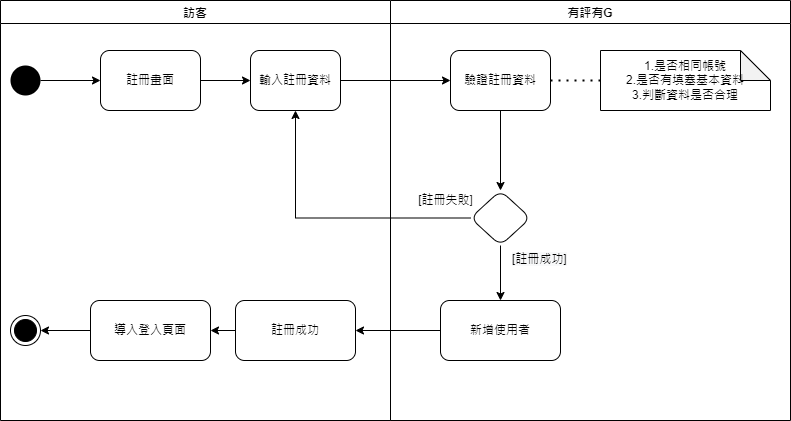

The diagram above was exported from draw.io. Its source (the exported page's mxGraphModel, read from the mxfile embedded in the PNG):
<mxGraphModel dx="636" dy="631" grid="1" gridSize="10" guides="1" tooltips="1" connect="1" arrows="1" fold="1" page="1" pageScale="1" pageWidth="827" pageHeight="1169" math="0" shadow="0">
  <root>
    <mxCell id="WIyWlLk6GJQsqaUBKTNV-0" />
    <mxCell id="WIyWlLk6GJQsqaUBKTNV-1" parent="WIyWlLk6GJQsqaUBKTNV-0" />
    <mxCell id="ZCyU2qxYq9fKoXEdN0Z2-2" style="edgeStyle=orthogonalEdgeStyle;rounded=0;orthogonalLoop=1;jettySize=auto;html=1;entryX=0;entryY=0.5;entryDx=0;entryDy=0;" edge="1" parent="WIyWlLk6GJQsqaUBKTNV-1" source="ZCyU2qxYq9fKoXEdN0Z2-0" target="ZCyU2qxYq9fKoXEdN0Z2-1">
      <mxGeometry relative="1" as="geometry" />
    </mxCell>
    <mxCell id="ZCyU2qxYq9fKoXEdN0Z2-0" value="" style="ellipse;fillColor=#000000;strokeColor=none;" vertex="1" parent="WIyWlLk6GJQsqaUBKTNV-1">
      <mxGeometry x="40" y="85" width="30" height="30" as="geometry" />
    </mxCell>
    <mxCell id="ZCyU2qxYq9fKoXEdN0Z2-4" value="" style="edgeStyle=orthogonalEdgeStyle;rounded=0;orthogonalLoop=1;jettySize=auto;html=1;" edge="1" parent="WIyWlLk6GJQsqaUBKTNV-1" source="ZCyU2qxYq9fKoXEdN0Z2-1" target="ZCyU2qxYq9fKoXEdN0Z2-3">
      <mxGeometry relative="1" as="geometry" />
    </mxCell>
    <mxCell id="ZCyU2qxYq9fKoXEdN0Z2-1" value="註冊畫面" style="rounded=1;whiteSpace=wrap;html=1;" vertex="1" parent="WIyWlLk6GJQsqaUBKTNV-1">
      <mxGeometry x="130" y="70" width="100" height="60" as="geometry" />
    </mxCell>
    <mxCell id="ZCyU2qxYq9fKoXEdN0Z2-6" value="" style="edgeStyle=orthogonalEdgeStyle;rounded=0;orthogonalLoop=1;jettySize=auto;html=1;" edge="1" parent="WIyWlLk6GJQsqaUBKTNV-1" source="ZCyU2qxYq9fKoXEdN0Z2-3" target="ZCyU2qxYq9fKoXEdN0Z2-5">
      <mxGeometry relative="1" as="geometry" />
    </mxCell>
    <mxCell id="ZCyU2qxYq9fKoXEdN0Z2-3" value="輸入註冊資料" style="whiteSpace=wrap;html=1;rounded=1;" vertex="1" parent="WIyWlLk6GJQsqaUBKTNV-1">
      <mxGeometry x="280" y="70" width="90" height="60" as="geometry" />
    </mxCell>
    <mxCell id="ZCyU2qxYq9fKoXEdN0Z2-8" value="" style="edgeStyle=orthogonalEdgeStyle;rounded=0;orthogonalLoop=1;jettySize=auto;html=1;" edge="1" parent="WIyWlLk6GJQsqaUBKTNV-1" source="ZCyU2qxYq9fKoXEdN0Z2-5" target="ZCyU2qxYq9fKoXEdN0Z2-7">
      <mxGeometry relative="1" as="geometry" />
    </mxCell>
    <mxCell id="ZCyU2qxYq9fKoXEdN0Z2-5" value="驗證註冊資料" style="whiteSpace=wrap;html=1;rounded=1;" vertex="1" parent="WIyWlLk6GJQsqaUBKTNV-1">
      <mxGeometry x="480" y="70" width="100" height="60" as="geometry" />
    </mxCell>
    <mxCell id="ZCyU2qxYq9fKoXEdN0Z2-12" style="edgeStyle=orthogonalEdgeStyle;rounded=0;orthogonalLoop=1;jettySize=auto;html=1;entryX=0.5;entryY=1;entryDx=0;entryDy=0;" edge="1" parent="WIyWlLk6GJQsqaUBKTNV-1" source="ZCyU2qxYq9fKoXEdN0Z2-7" target="ZCyU2qxYq9fKoXEdN0Z2-3">
      <mxGeometry relative="1" as="geometry" />
    </mxCell>
    <mxCell id="ZCyU2qxYq9fKoXEdN0Z2-15" value="" style="edgeStyle=orthogonalEdgeStyle;rounded=0;orthogonalLoop=1;jettySize=auto;html=1;" edge="1" parent="WIyWlLk6GJQsqaUBKTNV-1" source="ZCyU2qxYq9fKoXEdN0Z2-7" target="ZCyU2qxYq9fKoXEdN0Z2-14">
      <mxGeometry relative="1" as="geometry" />
    </mxCell>
    <mxCell id="ZCyU2qxYq9fKoXEdN0Z2-7" value="" style="rhombus;whiteSpace=wrap;html=1;rounded=1;" vertex="1" parent="WIyWlLk6GJQsqaUBKTNV-1">
      <mxGeometry x="500" y="210" width="60" height="55" as="geometry" />
    </mxCell>
    <mxCell id="ZCyU2qxYq9fKoXEdN0Z2-10" value="" style="endArrow=none;dashed=1;html=1;dashPattern=1 3;strokeWidth=2;rounded=0;entryX=0;entryY=0.5;entryDx=0;entryDy=0;entryPerimeter=0;exitX=1;exitY=0.5;exitDx=0;exitDy=0;" edge="1" parent="WIyWlLk6GJQsqaUBKTNV-1" source="ZCyU2qxYq9fKoXEdN0Z2-5" target="ZCyU2qxYq9fKoXEdN0Z2-9">
      <mxGeometry width="50" height="50" relative="1" as="geometry">
        <mxPoint x="390" y="280" as="sourcePoint" />
        <mxPoint x="440" y="230" as="targetPoint" />
      </mxGeometry>
    </mxCell>
    <mxCell id="ZCyU2qxYq9fKoXEdN0Z2-17" value="" style="edgeStyle=orthogonalEdgeStyle;rounded=0;orthogonalLoop=1;jettySize=auto;html=1;" edge="1" parent="WIyWlLk6GJQsqaUBKTNV-1" source="ZCyU2qxYq9fKoXEdN0Z2-14" target="ZCyU2qxYq9fKoXEdN0Z2-16">
      <mxGeometry relative="1" as="geometry" />
    </mxCell>
    <mxCell id="ZCyU2qxYq9fKoXEdN0Z2-14" value="新增使用者" style="whiteSpace=wrap;html=1;rounded=1;" vertex="1" parent="WIyWlLk6GJQsqaUBKTNV-1">
      <mxGeometry x="470" y="320" width="120" height="60" as="geometry" />
    </mxCell>
    <mxCell id="ZCyU2qxYq9fKoXEdN0Z2-19" value="" style="edgeStyle=orthogonalEdgeStyle;rounded=0;orthogonalLoop=1;jettySize=auto;html=1;" edge="1" parent="WIyWlLk6GJQsqaUBKTNV-1" source="ZCyU2qxYq9fKoXEdN0Z2-16" target="ZCyU2qxYq9fKoXEdN0Z2-18">
      <mxGeometry relative="1" as="geometry" />
    </mxCell>
    <mxCell id="ZCyU2qxYq9fKoXEdN0Z2-16" value="註冊成功" style="whiteSpace=wrap;html=1;rounded=1;" vertex="1" parent="WIyWlLk6GJQsqaUBKTNV-1">
      <mxGeometry x="265" y="320" width="120" height="60" as="geometry" />
    </mxCell>
    <mxCell id="ZCyU2qxYq9fKoXEdN0Z2-21" style="edgeStyle=orthogonalEdgeStyle;rounded=0;orthogonalLoop=1;jettySize=auto;html=1;entryX=1;entryY=0.5;entryDx=0;entryDy=0;" edge="1" parent="WIyWlLk6GJQsqaUBKTNV-1" source="ZCyU2qxYq9fKoXEdN0Z2-18" target="ZCyU2qxYq9fKoXEdN0Z2-20">
      <mxGeometry relative="1" as="geometry" />
    </mxCell>
    <mxCell id="ZCyU2qxYq9fKoXEdN0Z2-18" value="導入登入頁面" style="whiteSpace=wrap;html=1;rounded=1;" vertex="1" parent="WIyWlLk6GJQsqaUBKTNV-1">
      <mxGeometry x="120" y="320" width="120" height="60" as="geometry" />
    </mxCell>
    <mxCell id="ZCyU2qxYq9fKoXEdN0Z2-20" value="" style="ellipse;html=1;shape=endState;fillColor=#000000;strokeColor=#000000;" vertex="1" parent="WIyWlLk6GJQsqaUBKTNV-1">
      <mxGeometry x="40" y="335" width="30" height="30" as="geometry" />
    </mxCell>
    <mxCell id="ZCyU2qxYq9fKoXEdN0Z2-22" value="訪客" style="swimlane;" vertex="1" parent="WIyWlLk6GJQsqaUBKTNV-1">
      <mxGeometry x="30" y="20" width="390" height="420" as="geometry" />
    </mxCell>
    <mxCell id="ZCyU2qxYq9fKoXEdN0Z2-23" value="有評有G" style="swimlane;" vertex="1" parent="WIyWlLk6GJQsqaUBKTNV-1">
      <mxGeometry x="420" y="20" width="400" height="420" as="geometry" />
    </mxCell>
    <mxCell id="ZCyU2qxYq9fKoXEdN0Z2-11" value="[註冊失敗]" style="text;html=1;align=center;verticalAlign=middle;resizable=0;points=[];autosize=1;strokeColor=none;fillColor=none;" vertex="1" parent="ZCyU2qxYq9fKoXEdN0Z2-23">
      <mxGeometry x="20" y="190" width="70" height="20" as="geometry" />
    </mxCell>
    <mxCell id="ZCyU2qxYq9fKoXEdN0Z2-13" value="&lt;span style=&quot;color: rgb(0, 0, 0); font-family: Helvetica; font-size: 12px; font-style: normal; font-variant-ligatures: normal; font-variant-caps: normal; font-weight: 400; letter-spacing: normal; orphans: 2; text-align: center; text-indent: 0px; text-transform: none; widows: 2; word-spacing: 0px; -webkit-text-stroke-width: 0px; background-color: rgb(248, 249, 250); text-decoration-thickness: initial; text-decoration-style: initial; text-decoration-color: initial; float: none; display: inline !important;&quot;&gt;[註冊成功]&lt;/span&gt;" style="text;whiteSpace=wrap;html=1;" vertex="1" parent="ZCyU2qxYq9fKoXEdN0Z2-23">
      <mxGeometry x="120" y="245" width="80" height="30" as="geometry" />
    </mxCell>
    <mxCell id="ZCyU2qxYq9fKoXEdN0Z2-9" value="1.是否相同帳號&lt;br&gt;2.是否有填塞基本資料&lt;br&gt;3.判斷資料是否合理" style="shape=note;whiteSpace=wrap;html=1;backgroundOutline=1;darkOpacity=0.05;" vertex="1" parent="ZCyU2qxYq9fKoXEdN0Z2-23">
      <mxGeometry x="210" y="50" width="170" height="60" as="geometry" />
    </mxCell>
  </root>
</mxGraphModel>